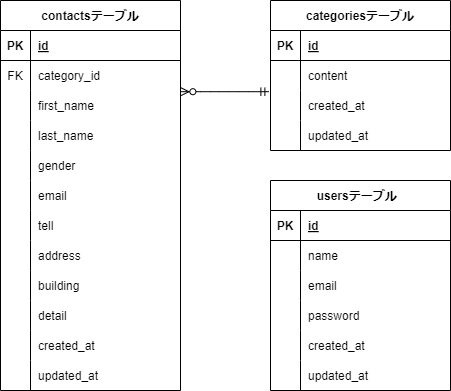

The diagram above was exported from draw.io. Its source (the exported page's mxGraphModel, read from the mxfile embedded in the PNG):
<mxGraphModel dx="806" dy="391" grid="1" gridSize="10" guides="1" tooltips="1" connect="1" arrows="1" fold="1" page="1" pageScale="1" pageWidth="850" pageHeight="1100" math="0" shadow="0">
  <root>
    <mxCell id="0" />
    <mxCell id="1" parent="0" />
    <mxCell id="2" value="contactsテーブル" style="shape=table;startSize=30;container=1;collapsible=1;childLayout=tableLayout;fixedRows=1;rowLines=0;fontStyle=1;align=center;resizeLast=1;" parent="1" vertex="1">
      <mxGeometry x="80" y="100" width="180" height="390" as="geometry" />
    </mxCell>
    <mxCell id="3" value="" style="shape=tableRow;horizontal=0;startSize=0;swimlaneHead=0;swimlaneBody=0;fillColor=none;collapsible=0;dropTarget=0;points=[[0,0.5],[1,0.5]];portConstraint=eastwest;top=0;left=0;right=0;bottom=1;" parent="2" vertex="1">
      <mxGeometry y="30" width="180" height="30" as="geometry" />
    </mxCell>
    <mxCell id="4" value="PK" style="shape=partialRectangle;connectable=0;fillColor=none;top=0;left=0;bottom=0;right=0;fontStyle=1;overflow=hidden;" parent="3" vertex="1">
      <mxGeometry width="30" height="30" as="geometry">
        <mxRectangle width="30" height="30" as="alternateBounds" />
      </mxGeometry>
    </mxCell>
    <mxCell id="5" value="id" style="shape=partialRectangle;connectable=0;fillColor=none;top=0;left=0;bottom=0;right=0;align=left;spacingLeft=6;fontStyle=5;overflow=hidden;" parent="3" vertex="1">
      <mxGeometry x="30" width="150" height="30" as="geometry">
        <mxRectangle width="150" height="30" as="alternateBounds" />
      </mxGeometry>
    </mxCell>
    <mxCell id="6" value="" style="shape=tableRow;horizontal=0;startSize=0;swimlaneHead=0;swimlaneBody=0;fillColor=none;collapsible=0;dropTarget=0;points=[[0,0.5],[1,0.5]];portConstraint=eastwest;top=0;left=0;right=0;bottom=0;" parent="2" vertex="1">
      <mxGeometry y="60" width="180" height="30" as="geometry" />
    </mxCell>
    <mxCell id="7" value="FK" style="shape=partialRectangle;connectable=0;fillColor=none;top=0;left=0;bottom=0;right=0;editable=1;overflow=hidden;" parent="6" vertex="1">
      <mxGeometry width="30" height="30" as="geometry">
        <mxRectangle width="30" height="30" as="alternateBounds" />
      </mxGeometry>
    </mxCell>
    <mxCell id="8" value="category_id" style="shape=partialRectangle;connectable=0;fillColor=none;top=0;left=0;bottom=0;right=0;align=left;spacingLeft=6;overflow=hidden;" parent="6" vertex="1">
      <mxGeometry x="30" width="150" height="30" as="geometry">
        <mxRectangle width="150" height="30" as="alternateBounds" />
      </mxGeometry>
    </mxCell>
    <mxCell id="9" value="" style="shape=tableRow;horizontal=0;startSize=0;swimlaneHead=0;swimlaneBody=0;fillColor=none;collapsible=0;dropTarget=0;points=[[0,0.5],[1,0.5]];portConstraint=eastwest;top=0;left=0;right=0;bottom=0;" parent="2" vertex="1">
      <mxGeometry y="90" width="180" height="30" as="geometry" />
    </mxCell>
    <mxCell id="10" value="" style="shape=partialRectangle;connectable=0;fillColor=none;top=0;left=0;bottom=0;right=0;editable=1;overflow=hidden;" parent="9" vertex="1">
      <mxGeometry width="30" height="30" as="geometry">
        <mxRectangle width="30" height="30" as="alternateBounds" />
      </mxGeometry>
    </mxCell>
    <mxCell id="11" value="first_name" style="shape=partialRectangle;connectable=0;fillColor=none;top=0;left=0;bottom=0;right=0;align=left;spacingLeft=6;overflow=hidden;" parent="9" vertex="1">
      <mxGeometry x="30" width="150" height="30" as="geometry">
        <mxRectangle width="150" height="30" as="alternateBounds" />
      </mxGeometry>
    </mxCell>
    <mxCell id="12" value="" style="shape=tableRow;horizontal=0;startSize=0;swimlaneHead=0;swimlaneBody=0;fillColor=none;collapsible=0;dropTarget=0;points=[[0,0.5],[1,0.5]];portConstraint=eastwest;top=0;left=0;right=0;bottom=0;" parent="2" vertex="1">
      <mxGeometry y="120" width="180" height="30" as="geometry" />
    </mxCell>
    <mxCell id="13" value="" style="shape=partialRectangle;connectable=0;fillColor=none;top=0;left=0;bottom=0;right=0;editable=1;overflow=hidden;" parent="12" vertex="1">
      <mxGeometry width="30" height="30" as="geometry">
        <mxRectangle width="30" height="30" as="alternateBounds" />
      </mxGeometry>
    </mxCell>
    <mxCell id="14" value="last_name" style="shape=partialRectangle;connectable=0;fillColor=none;top=0;left=0;bottom=0;right=0;align=left;spacingLeft=6;overflow=hidden;" parent="12" vertex="1">
      <mxGeometry x="30" width="150" height="30" as="geometry">
        <mxRectangle width="150" height="30" as="alternateBounds" />
      </mxGeometry>
    </mxCell>
    <mxCell id="16" value="" style="shape=tableRow;horizontal=0;startSize=0;swimlaneHead=0;swimlaneBody=0;fillColor=none;collapsible=0;dropTarget=0;points=[[0,0.5],[1,0.5]];portConstraint=eastwest;top=0;left=0;right=0;bottom=0;" parent="2" vertex="1">
      <mxGeometry y="150" width="180" height="30" as="geometry" />
    </mxCell>
    <mxCell id="17" value="" style="shape=partialRectangle;connectable=0;fillColor=none;top=0;left=0;bottom=0;right=0;editable=1;overflow=hidden;" parent="16" vertex="1">
      <mxGeometry width="30" height="30" as="geometry">
        <mxRectangle width="30" height="30" as="alternateBounds" />
      </mxGeometry>
    </mxCell>
    <mxCell id="18" value="gender" style="shape=partialRectangle;connectable=0;fillColor=none;top=0;left=0;bottom=0;right=0;align=left;spacingLeft=6;overflow=hidden;" parent="16" vertex="1">
      <mxGeometry x="30" width="150" height="30" as="geometry">
        <mxRectangle width="150" height="30" as="alternateBounds" />
      </mxGeometry>
    </mxCell>
    <mxCell id="19" value="" style="shape=tableRow;horizontal=0;startSize=0;swimlaneHead=0;swimlaneBody=0;fillColor=none;collapsible=0;dropTarget=0;points=[[0,0.5],[1,0.5]];portConstraint=eastwest;top=0;left=0;right=0;bottom=0;" parent="2" vertex="1">
      <mxGeometry y="180" width="180" height="30" as="geometry" />
    </mxCell>
    <mxCell id="20" value="" style="shape=partialRectangle;connectable=0;fillColor=none;top=0;left=0;bottom=0;right=0;editable=1;overflow=hidden;" parent="19" vertex="1">
      <mxGeometry width="30" height="30" as="geometry">
        <mxRectangle width="30" height="30" as="alternateBounds" />
      </mxGeometry>
    </mxCell>
    <mxCell id="21" value="email" style="shape=partialRectangle;connectable=0;fillColor=none;top=0;left=0;bottom=0;right=0;align=left;spacingLeft=6;overflow=hidden;" parent="19" vertex="1">
      <mxGeometry x="30" width="150" height="30" as="geometry">
        <mxRectangle width="150" height="30" as="alternateBounds" />
      </mxGeometry>
    </mxCell>
    <mxCell id="22" value="" style="shape=tableRow;horizontal=0;startSize=0;swimlaneHead=0;swimlaneBody=0;fillColor=none;collapsible=0;dropTarget=0;points=[[0,0.5],[1,0.5]];portConstraint=eastwest;top=0;left=0;right=0;bottom=0;" parent="2" vertex="1">
      <mxGeometry y="210" width="180" height="30" as="geometry" />
    </mxCell>
    <mxCell id="23" value="" style="shape=partialRectangle;connectable=0;fillColor=none;top=0;left=0;bottom=0;right=0;editable=1;overflow=hidden;" parent="22" vertex="1">
      <mxGeometry width="30" height="30" as="geometry">
        <mxRectangle width="30" height="30" as="alternateBounds" />
      </mxGeometry>
    </mxCell>
    <mxCell id="24" value="tell" style="shape=partialRectangle;connectable=0;fillColor=none;top=0;left=0;bottom=0;right=0;align=left;spacingLeft=6;overflow=hidden;" parent="22" vertex="1">
      <mxGeometry x="30" width="150" height="30" as="geometry">
        <mxRectangle width="150" height="30" as="alternateBounds" />
      </mxGeometry>
    </mxCell>
    <mxCell id="25" value="" style="shape=tableRow;horizontal=0;startSize=0;swimlaneHead=0;swimlaneBody=0;fillColor=none;collapsible=0;dropTarget=0;points=[[0,0.5],[1,0.5]];portConstraint=eastwest;top=0;left=0;right=0;bottom=0;" parent="2" vertex="1">
      <mxGeometry y="240" width="180" height="30" as="geometry" />
    </mxCell>
    <mxCell id="26" value="" style="shape=partialRectangle;connectable=0;fillColor=none;top=0;left=0;bottom=0;right=0;editable=1;overflow=hidden;" parent="25" vertex="1">
      <mxGeometry width="30" height="30" as="geometry">
        <mxRectangle width="30" height="30" as="alternateBounds" />
      </mxGeometry>
    </mxCell>
    <mxCell id="27" value="address" style="shape=partialRectangle;connectable=0;fillColor=none;top=0;left=0;bottom=0;right=0;align=left;spacingLeft=6;overflow=hidden;" parent="25" vertex="1">
      <mxGeometry x="30" width="150" height="30" as="geometry">
        <mxRectangle width="150" height="30" as="alternateBounds" />
      </mxGeometry>
    </mxCell>
    <mxCell id="28" value="" style="shape=tableRow;horizontal=0;startSize=0;swimlaneHead=0;swimlaneBody=0;fillColor=none;collapsible=0;dropTarget=0;points=[[0,0.5],[1,0.5]];portConstraint=eastwest;top=0;left=0;right=0;bottom=0;" parent="2" vertex="1">
      <mxGeometry y="270" width="180" height="30" as="geometry" />
    </mxCell>
    <mxCell id="29" value="" style="shape=partialRectangle;connectable=0;fillColor=none;top=0;left=0;bottom=0;right=0;editable=1;overflow=hidden;" parent="28" vertex="1">
      <mxGeometry width="30" height="30" as="geometry">
        <mxRectangle width="30" height="30" as="alternateBounds" />
      </mxGeometry>
    </mxCell>
    <mxCell id="30" value="building" style="shape=partialRectangle;connectable=0;fillColor=none;top=0;left=0;bottom=0;right=0;align=left;spacingLeft=6;overflow=hidden;" parent="28" vertex="1">
      <mxGeometry x="30" width="150" height="30" as="geometry">
        <mxRectangle width="150" height="30" as="alternateBounds" />
      </mxGeometry>
    </mxCell>
    <mxCell id="31" value="" style="shape=tableRow;horizontal=0;startSize=0;swimlaneHead=0;swimlaneBody=0;fillColor=none;collapsible=0;dropTarget=0;points=[[0,0.5],[1,0.5]];portConstraint=eastwest;top=0;left=0;right=0;bottom=0;" parent="2" vertex="1">
      <mxGeometry y="300" width="180" height="30" as="geometry" />
    </mxCell>
    <mxCell id="32" value="" style="shape=partialRectangle;connectable=0;fillColor=none;top=0;left=0;bottom=0;right=0;editable=1;overflow=hidden;" parent="31" vertex="1">
      <mxGeometry width="30" height="30" as="geometry">
        <mxRectangle width="30" height="30" as="alternateBounds" />
      </mxGeometry>
    </mxCell>
    <mxCell id="33" value="detail" style="shape=partialRectangle;connectable=0;fillColor=none;top=0;left=0;bottom=0;right=0;align=left;spacingLeft=6;overflow=hidden;" parent="31" vertex="1">
      <mxGeometry x="30" width="150" height="30" as="geometry">
        <mxRectangle width="150" height="30" as="alternateBounds" />
      </mxGeometry>
    </mxCell>
    <mxCell id="34" value="" style="shape=tableRow;horizontal=0;startSize=0;swimlaneHead=0;swimlaneBody=0;fillColor=none;collapsible=0;dropTarget=0;points=[[0,0.5],[1,0.5]];portConstraint=eastwest;top=0;left=0;right=0;bottom=0;" parent="2" vertex="1">
      <mxGeometry y="330" width="180" height="30" as="geometry" />
    </mxCell>
    <mxCell id="35" value="" style="shape=partialRectangle;connectable=0;fillColor=none;top=0;left=0;bottom=0;right=0;editable=1;overflow=hidden;" parent="34" vertex="1">
      <mxGeometry width="30" height="30" as="geometry">
        <mxRectangle width="30" height="30" as="alternateBounds" />
      </mxGeometry>
    </mxCell>
    <mxCell id="36" value="created_at" style="shape=partialRectangle;connectable=0;fillColor=none;top=0;left=0;bottom=0;right=0;align=left;spacingLeft=6;overflow=hidden;" parent="34" vertex="1">
      <mxGeometry x="30" width="150" height="30" as="geometry">
        <mxRectangle width="150" height="30" as="alternateBounds" />
      </mxGeometry>
    </mxCell>
    <mxCell id="37" value="" style="shape=tableRow;horizontal=0;startSize=0;swimlaneHead=0;swimlaneBody=0;fillColor=none;collapsible=0;dropTarget=0;points=[[0,0.5],[1,0.5]];portConstraint=eastwest;top=0;left=0;right=0;bottom=0;" parent="2" vertex="1">
      <mxGeometry y="360" width="180" height="30" as="geometry" />
    </mxCell>
    <mxCell id="38" value="" style="shape=partialRectangle;connectable=0;fillColor=none;top=0;left=0;bottom=0;right=0;editable=1;overflow=hidden;" parent="37" vertex="1">
      <mxGeometry width="30" height="30" as="geometry">
        <mxRectangle width="30" height="30" as="alternateBounds" />
      </mxGeometry>
    </mxCell>
    <mxCell id="39" value="updated_at" style="shape=partialRectangle;connectable=0;fillColor=none;top=0;left=0;bottom=0;right=0;align=left;spacingLeft=6;overflow=hidden;" parent="37" vertex="1">
      <mxGeometry x="30" width="150" height="30" as="geometry">
        <mxRectangle width="150" height="30" as="alternateBounds" />
      </mxGeometry>
    </mxCell>
    <mxCell id="40" value="categoriesテーブル" style="shape=table;startSize=30;container=1;collapsible=1;childLayout=tableLayout;fixedRows=1;rowLines=0;fontStyle=1;align=center;resizeLast=1;" parent="1" vertex="1">
      <mxGeometry x="350" y="100" width="180" height="150" as="geometry" />
    </mxCell>
    <mxCell id="41" value="" style="shape=tableRow;horizontal=0;startSize=0;swimlaneHead=0;swimlaneBody=0;fillColor=none;collapsible=0;dropTarget=0;points=[[0,0.5],[1,0.5]];portConstraint=eastwest;top=0;left=0;right=0;bottom=1;" parent="40" vertex="1">
      <mxGeometry y="30" width="180" height="30" as="geometry" />
    </mxCell>
    <mxCell id="42" value="PK" style="shape=partialRectangle;connectable=0;fillColor=none;top=0;left=0;bottom=0;right=0;fontStyle=1;overflow=hidden;" parent="41" vertex="1">
      <mxGeometry width="30" height="30" as="geometry">
        <mxRectangle width="30" height="30" as="alternateBounds" />
      </mxGeometry>
    </mxCell>
    <mxCell id="43" value="id" style="shape=partialRectangle;connectable=0;fillColor=none;top=0;left=0;bottom=0;right=0;align=left;spacingLeft=6;fontStyle=5;overflow=hidden;" parent="41" vertex="1">
      <mxGeometry x="30" width="150" height="30" as="geometry">
        <mxRectangle width="150" height="30" as="alternateBounds" />
      </mxGeometry>
    </mxCell>
    <mxCell id="44" value="" style="shape=tableRow;horizontal=0;startSize=0;swimlaneHead=0;swimlaneBody=0;fillColor=none;collapsible=0;dropTarget=0;points=[[0,0.5],[1,0.5]];portConstraint=eastwest;top=0;left=0;right=0;bottom=0;" parent="40" vertex="1">
      <mxGeometry y="60" width="180" height="30" as="geometry" />
    </mxCell>
    <mxCell id="45" value="" style="shape=partialRectangle;connectable=0;fillColor=none;top=0;left=0;bottom=0;right=0;editable=1;overflow=hidden;" parent="44" vertex="1">
      <mxGeometry width="30" height="30" as="geometry">
        <mxRectangle width="30" height="30" as="alternateBounds" />
      </mxGeometry>
    </mxCell>
    <mxCell id="46" value="content" style="shape=partialRectangle;connectable=0;fillColor=none;top=0;left=0;bottom=0;right=0;align=left;spacingLeft=6;overflow=hidden;" parent="44" vertex="1">
      <mxGeometry x="30" width="150" height="30" as="geometry">
        <mxRectangle width="150" height="30" as="alternateBounds" />
      </mxGeometry>
    </mxCell>
    <mxCell id="47" value="" style="shape=tableRow;horizontal=0;startSize=0;swimlaneHead=0;swimlaneBody=0;fillColor=none;collapsible=0;dropTarget=0;points=[[0,0.5],[1,0.5]];portConstraint=eastwest;top=0;left=0;right=0;bottom=0;" parent="40" vertex="1">
      <mxGeometry y="90" width="180" height="30" as="geometry" />
    </mxCell>
    <mxCell id="48" value="" style="shape=partialRectangle;connectable=0;fillColor=none;top=0;left=0;bottom=0;right=0;editable=1;overflow=hidden;" parent="47" vertex="1">
      <mxGeometry width="30" height="30" as="geometry">
        <mxRectangle width="30" height="30" as="alternateBounds" />
      </mxGeometry>
    </mxCell>
    <mxCell id="49" value="created_at" style="shape=partialRectangle;connectable=0;fillColor=none;top=0;left=0;bottom=0;right=0;align=left;spacingLeft=6;overflow=hidden;" parent="47" vertex="1">
      <mxGeometry x="30" width="150" height="30" as="geometry">
        <mxRectangle width="150" height="30" as="alternateBounds" />
      </mxGeometry>
    </mxCell>
    <mxCell id="50" value="" style="shape=tableRow;horizontal=0;startSize=0;swimlaneHead=0;swimlaneBody=0;fillColor=none;collapsible=0;dropTarget=0;points=[[0,0.5],[1,0.5]];portConstraint=eastwest;top=0;left=0;right=0;bottom=0;" parent="40" vertex="1">
      <mxGeometry y="120" width="180" height="30" as="geometry" />
    </mxCell>
    <mxCell id="51" value="" style="shape=partialRectangle;connectable=0;fillColor=none;top=0;left=0;bottom=0;right=0;editable=1;overflow=hidden;" parent="50" vertex="1">
      <mxGeometry width="30" height="30" as="geometry">
        <mxRectangle width="30" height="30" as="alternateBounds" />
      </mxGeometry>
    </mxCell>
    <mxCell id="52" value="updated_at" style="shape=partialRectangle;connectable=0;fillColor=none;top=0;left=0;bottom=0;right=0;align=left;spacingLeft=6;overflow=hidden;" parent="50" vertex="1">
      <mxGeometry x="30" width="150" height="30" as="geometry">
        <mxRectangle width="150" height="30" as="alternateBounds" />
      </mxGeometry>
    </mxCell>
    <mxCell id="53" value="usersテーブル  " style="shape=table;startSize=30;container=1;collapsible=1;childLayout=tableLayout;fixedRows=1;rowLines=0;fontStyle=1;align=center;resizeLast=1;" parent="1" vertex="1">
      <mxGeometry x="350" y="280" width="180" height="210" as="geometry" />
    </mxCell>
    <mxCell id="54" value="" style="shape=tableRow;horizontal=0;startSize=0;swimlaneHead=0;swimlaneBody=0;fillColor=none;collapsible=0;dropTarget=0;points=[[0,0.5],[1,0.5]];portConstraint=eastwest;top=0;left=0;right=0;bottom=1;" parent="53" vertex="1">
      <mxGeometry y="30" width="180" height="30" as="geometry" />
    </mxCell>
    <mxCell id="55" value="PK" style="shape=partialRectangle;connectable=0;fillColor=none;top=0;left=0;bottom=0;right=0;fontStyle=1;overflow=hidden;" parent="54" vertex="1">
      <mxGeometry width="30" height="30" as="geometry">
        <mxRectangle width="30" height="30" as="alternateBounds" />
      </mxGeometry>
    </mxCell>
    <mxCell id="56" value="id" style="shape=partialRectangle;connectable=0;fillColor=none;top=0;left=0;bottom=0;right=0;align=left;spacingLeft=6;fontStyle=5;overflow=hidden;" parent="54" vertex="1">
      <mxGeometry x="30" width="150" height="30" as="geometry">
        <mxRectangle width="150" height="30" as="alternateBounds" />
      </mxGeometry>
    </mxCell>
    <mxCell id="57" value="" style="shape=tableRow;horizontal=0;startSize=0;swimlaneHead=0;swimlaneBody=0;fillColor=none;collapsible=0;dropTarget=0;points=[[0,0.5],[1,0.5]];portConstraint=eastwest;top=0;left=0;right=0;bottom=0;" parent="53" vertex="1">
      <mxGeometry y="60" width="180" height="30" as="geometry" />
    </mxCell>
    <mxCell id="58" value="" style="shape=partialRectangle;connectable=0;fillColor=none;top=0;left=0;bottom=0;right=0;editable=1;overflow=hidden;" parent="57" vertex="1">
      <mxGeometry width="30" height="30" as="geometry">
        <mxRectangle width="30" height="30" as="alternateBounds" />
      </mxGeometry>
    </mxCell>
    <mxCell id="59" value="name" style="shape=partialRectangle;connectable=0;fillColor=none;top=0;left=0;bottom=0;right=0;align=left;spacingLeft=6;overflow=hidden;" parent="57" vertex="1">
      <mxGeometry x="30" width="150" height="30" as="geometry">
        <mxRectangle width="150" height="30" as="alternateBounds" />
      </mxGeometry>
    </mxCell>
    <mxCell id="60" value="" style="shape=tableRow;horizontal=0;startSize=0;swimlaneHead=0;swimlaneBody=0;fillColor=none;collapsible=0;dropTarget=0;points=[[0,0.5],[1,0.5]];portConstraint=eastwest;top=0;left=0;right=0;bottom=0;" parent="53" vertex="1">
      <mxGeometry y="90" width="180" height="30" as="geometry" />
    </mxCell>
    <mxCell id="61" value="" style="shape=partialRectangle;connectable=0;fillColor=none;top=0;left=0;bottom=0;right=0;editable=1;overflow=hidden;" parent="60" vertex="1">
      <mxGeometry width="30" height="30" as="geometry">
        <mxRectangle width="30" height="30" as="alternateBounds" />
      </mxGeometry>
    </mxCell>
    <mxCell id="62" value="email" style="shape=partialRectangle;connectable=0;fillColor=none;top=0;left=0;bottom=0;right=0;align=left;spacingLeft=6;overflow=hidden;" parent="60" vertex="1">
      <mxGeometry x="30" width="150" height="30" as="geometry">
        <mxRectangle width="150" height="30" as="alternateBounds" />
      </mxGeometry>
    </mxCell>
    <mxCell id="63" value="" style="shape=tableRow;horizontal=0;startSize=0;swimlaneHead=0;swimlaneBody=0;fillColor=none;collapsible=0;dropTarget=0;points=[[0,0.5],[1,0.5]];portConstraint=eastwest;top=0;left=0;right=0;bottom=0;" parent="53" vertex="1">
      <mxGeometry y="120" width="180" height="30" as="geometry" />
    </mxCell>
    <mxCell id="64" value="" style="shape=partialRectangle;connectable=0;fillColor=none;top=0;left=0;bottom=0;right=0;editable=1;overflow=hidden;" parent="63" vertex="1">
      <mxGeometry width="30" height="30" as="geometry">
        <mxRectangle width="30" height="30" as="alternateBounds" />
      </mxGeometry>
    </mxCell>
    <mxCell id="65" value="password" style="shape=partialRectangle;connectable=0;fillColor=none;top=0;left=0;bottom=0;right=0;align=left;spacingLeft=6;overflow=hidden;" parent="63" vertex="1">
      <mxGeometry x="30" width="150" height="30" as="geometry">
        <mxRectangle width="150" height="30" as="alternateBounds" />
      </mxGeometry>
    </mxCell>
    <mxCell id="66" value="" style="shape=tableRow;horizontal=0;startSize=0;swimlaneHead=0;swimlaneBody=0;fillColor=none;collapsible=0;dropTarget=0;points=[[0,0.5],[1,0.5]];portConstraint=eastwest;top=0;left=0;right=0;bottom=0;" parent="53" vertex="1">
      <mxGeometry y="150" width="180" height="30" as="geometry" />
    </mxCell>
    <mxCell id="67" value="" style="shape=partialRectangle;connectable=0;fillColor=none;top=0;left=0;bottom=0;right=0;editable=1;overflow=hidden;" parent="66" vertex="1">
      <mxGeometry width="30" height="30" as="geometry">
        <mxRectangle width="30" height="30" as="alternateBounds" />
      </mxGeometry>
    </mxCell>
    <mxCell id="68" value="created_at" style="shape=partialRectangle;connectable=0;fillColor=none;top=0;left=0;bottom=0;right=0;align=left;spacingLeft=6;overflow=hidden;" parent="66" vertex="1">
      <mxGeometry x="30" width="150" height="30" as="geometry">
        <mxRectangle width="150" height="30" as="alternateBounds" />
      </mxGeometry>
    </mxCell>
    <mxCell id="69" value="" style="shape=tableRow;horizontal=0;startSize=0;swimlaneHead=0;swimlaneBody=0;fillColor=none;collapsible=0;dropTarget=0;points=[[0,0.5],[1,0.5]];portConstraint=eastwest;top=0;left=0;right=0;bottom=0;" parent="53" vertex="1">
      <mxGeometry y="180" width="180" height="30" as="geometry" />
    </mxCell>
    <mxCell id="70" value="" style="shape=partialRectangle;connectable=0;fillColor=none;top=0;left=0;bottom=0;right=0;editable=1;overflow=hidden;" parent="69" vertex="1">
      <mxGeometry width="30" height="30" as="geometry">
        <mxRectangle width="30" height="30" as="alternateBounds" />
      </mxGeometry>
    </mxCell>
    <mxCell id="71" value="updated_at" style="shape=partialRectangle;connectable=0;fillColor=none;top=0;left=0;bottom=0;right=0;align=left;spacingLeft=6;overflow=hidden;" parent="69" vertex="1">
      <mxGeometry x="30" width="150" height="30" as="geometry">
        <mxRectangle width="150" height="30" as="alternateBounds" />
      </mxGeometry>
    </mxCell>
    <mxCell id="72" value="" style="edgeStyle=entityRelationEdgeStyle;fontSize=12;html=1;endArrow=ERzeroToMany;startArrow=ERmandOne;exitX=-0.009;exitY=0.04;exitDx=0;exitDy=0;exitPerimeter=0;entryX=1.002;entryY=0.04;entryDx=0;entryDy=0;entryPerimeter=0;" edge="1" parent="1" source="47" target="9">
      <mxGeometry width="100" height="100" relative="1" as="geometry">
        <mxPoint x="360" y="250" as="sourcePoint" />
        <mxPoint x="310" y="230" as="targetPoint" />
      </mxGeometry>
    </mxCell>
  </root>
</mxGraphModel>